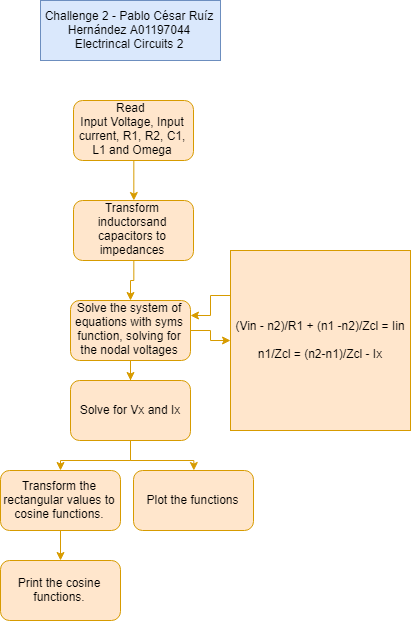

The diagram above was exported from draw.io. Its source (the exported page's mxGraphModel, read from the mxfile embedded in the PNG):
<mxGraphModel dx="1720" dy="970" grid="1" gridSize="10" guides="1" tooltips="1" connect="1" arrows="1" fold="1" page="1" pageScale="1" pageWidth="827" pageHeight="1169" math="0" shadow="0">
  <root>
    <mxCell id="0" />
    <mxCell id="1" parent="0" />
    <mxCell id="BCHn8j3Syc1eh3kdas5c-1" value="Challenge 2 - Pablo César Ruíz Hernández A01197044&lt;br&gt;Electrincal Circuits 2&lt;br&gt;" style="rounded=0;whiteSpace=wrap;html=1;fillColor=#dae8fc;strokeColor=#6c8ebf;" vertex="1" parent="1">
      <mxGeometry x="320" y="40" width="180" height="60" as="geometry" />
    </mxCell>
    <mxCell id="BCHn8j3Syc1eh3kdas5c-14" style="edgeStyle=orthogonalEdgeStyle;rounded=0;orthogonalLoop=1;jettySize=auto;html=1;exitX=0.5;exitY=1;exitDx=0;exitDy=0;entryX=0.5;entryY=0;entryDx=0;entryDy=0;fillColor=#ffe6cc;strokeColor=#d79b00;" edge="1" parent="1" source="BCHn8j3Syc1eh3kdas5c-4" target="BCHn8j3Syc1eh3kdas5c-5">
      <mxGeometry relative="1" as="geometry" />
    </mxCell>
    <mxCell id="BCHn8j3Syc1eh3kdas5c-4" value="Read &lt;br&gt;Input Voltage, Input current, R1, R2, C1, L1 and Omega" style="rounded=1;whiteSpace=wrap;html=1;fillColor=#ffe6cc;strokeColor=#d79b00;" vertex="1" parent="1">
      <mxGeometry x="353" y="140" width="120" height="60" as="geometry" />
    </mxCell>
    <mxCell id="BCHn8j3Syc1eh3kdas5c-13" style="edgeStyle=orthogonalEdgeStyle;rounded=0;orthogonalLoop=1;jettySize=auto;html=1;exitX=0.5;exitY=1;exitDx=0;exitDy=0;entryX=0.5;entryY=0;entryDx=0;entryDy=0;fillColor=#ffe6cc;strokeColor=#d79b00;" edge="1" parent="1" source="BCHn8j3Syc1eh3kdas5c-5" target="BCHn8j3Syc1eh3kdas5c-6">
      <mxGeometry relative="1" as="geometry">
        <Array as="points">
          <mxPoint x="413" y="320" />
          <mxPoint x="410" y="320" />
        </Array>
      </mxGeometry>
    </mxCell>
    <mxCell id="BCHn8j3Syc1eh3kdas5c-5" value="Transform inductorsand capacitors to impedances" style="rounded=1;whiteSpace=wrap;html=1;fillColor=#ffe6cc;strokeColor=#d79b00;" vertex="1" parent="1">
      <mxGeometry x="353" y="240" width="120" height="60" as="geometry" />
    </mxCell>
    <mxCell id="BCHn8j3Syc1eh3kdas5c-12" style="edgeStyle=orthogonalEdgeStyle;rounded=0;orthogonalLoop=1;jettySize=auto;html=1;exitX=0.5;exitY=1;exitDx=0;exitDy=0;fillColor=#ffe6cc;strokeColor=#d79b00;" edge="1" parent="1" source="BCHn8j3Syc1eh3kdas5c-6" target="BCHn8j3Syc1eh3kdas5c-7">
      <mxGeometry relative="1" as="geometry" />
    </mxCell>
    <mxCell id="BCHn8j3Syc1eh3kdas5c-18" style="edgeStyle=orthogonalEdgeStyle;rounded=0;orthogonalLoop=1;jettySize=auto;html=1;exitX=1;exitY=0.5;exitDx=0;exitDy=0;fillColor=#ffe6cc;strokeColor=#d79b00;" edge="1" parent="1" source="BCHn8j3Syc1eh3kdas5c-6" target="BCHn8j3Syc1eh3kdas5c-17">
      <mxGeometry relative="1" as="geometry" />
    </mxCell>
    <mxCell id="BCHn8j3Syc1eh3kdas5c-6" value="Solve the system of equations with syms function, solving for the nodal voltages" style="rounded=1;whiteSpace=wrap;html=1;fillColor=#ffe6cc;strokeColor=#d79b00;" vertex="1" parent="1">
      <mxGeometry x="350" y="340" width="120" height="60" as="geometry" />
    </mxCell>
    <mxCell id="BCHn8j3Syc1eh3kdas5c-10" style="edgeStyle=orthogonalEdgeStyle;rounded=0;orthogonalLoop=1;jettySize=auto;html=1;exitX=0.5;exitY=1;exitDx=0;exitDy=0;fillColor=#ffe6cc;strokeColor=#d79b00;" edge="1" parent="1" source="BCHn8j3Syc1eh3kdas5c-7" target="BCHn8j3Syc1eh3kdas5c-8">
      <mxGeometry relative="1" as="geometry" />
    </mxCell>
    <mxCell id="BCHn8j3Syc1eh3kdas5c-11" style="edgeStyle=orthogonalEdgeStyle;rounded=0;orthogonalLoop=1;jettySize=auto;html=1;exitX=0.5;exitY=1;exitDx=0;exitDy=0;entryX=0.5;entryY=0;entryDx=0;entryDy=0;fillColor=#ffe6cc;strokeColor=#d79b00;" edge="1" parent="1" source="BCHn8j3Syc1eh3kdas5c-7" target="BCHn8j3Syc1eh3kdas5c-9">
      <mxGeometry relative="1" as="geometry" />
    </mxCell>
    <mxCell id="BCHn8j3Syc1eh3kdas5c-7" value="Solve for Vx and Ix" style="rounded=1;whiteSpace=wrap;html=1;fillColor=#ffe6cc;strokeColor=#d79b00;" vertex="1" parent="1">
      <mxGeometry x="350" y="420" width="120" height="60" as="geometry" />
    </mxCell>
    <mxCell id="BCHn8j3Syc1eh3kdas5c-16" style="edgeStyle=orthogonalEdgeStyle;rounded=0;orthogonalLoop=1;jettySize=auto;html=1;exitX=0.5;exitY=1;exitDx=0;exitDy=0;entryX=0.5;entryY=0;entryDx=0;entryDy=0;fillColor=#ffe6cc;strokeColor=#d79b00;" edge="1" parent="1" source="BCHn8j3Syc1eh3kdas5c-8" target="BCHn8j3Syc1eh3kdas5c-15">
      <mxGeometry relative="1" as="geometry" />
    </mxCell>
    <mxCell id="BCHn8j3Syc1eh3kdas5c-8" value="Transform the rectangular values to cosine functions." style="rounded=1;whiteSpace=wrap;html=1;fillColor=#ffe6cc;strokeColor=#d79b00;" vertex="1" parent="1">
      <mxGeometry x="280" y="510" width="120" height="60" as="geometry" />
    </mxCell>
    <mxCell id="BCHn8j3Syc1eh3kdas5c-9" value="Plot the functions" style="rounded=1;whiteSpace=wrap;html=1;fillColor=#ffe6cc;strokeColor=#d79b00;" vertex="1" parent="1">
      <mxGeometry x="413" y="510" width="120" height="60" as="geometry" />
    </mxCell>
    <mxCell id="BCHn8j3Syc1eh3kdas5c-15" value="Print the cosine functions." style="rounded=1;whiteSpace=wrap;html=1;fillColor=#ffe6cc;strokeColor=#d79b00;" vertex="1" parent="1">
      <mxGeometry x="280" y="600" width="120" height="60" as="geometry" />
    </mxCell>
    <mxCell id="BCHn8j3Syc1eh3kdas5c-19" style="edgeStyle=orthogonalEdgeStyle;rounded=0;orthogonalLoop=1;jettySize=auto;html=1;exitX=0;exitY=0.25;exitDx=0;exitDy=0;entryX=1;entryY=0.25;entryDx=0;entryDy=0;fillColor=#ffe6cc;strokeColor=#d79b00;" edge="1" parent="1" source="BCHn8j3Syc1eh3kdas5c-17" target="BCHn8j3Syc1eh3kdas5c-6">
      <mxGeometry relative="1" as="geometry" />
    </mxCell>
    <mxCell id="BCHn8j3Syc1eh3kdas5c-17" value="(Vin - n2)/R1 + (n1 -n2)/Zcl = Iin&lt;br&gt;&lt;br&gt;n1/Zcl = (n2-n1)/Zcl - Ix&lt;br&gt;" style="whiteSpace=wrap;html=1;aspect=fixed;fillColor=#ffe6cc;strokeColor=#d79b00;" vertex="1" parent="1">
      <mxGeometry x="510" y="290" width="180" height="180" as="geometry" />
    </mxCell>
  </root>
</mxGraphModel>